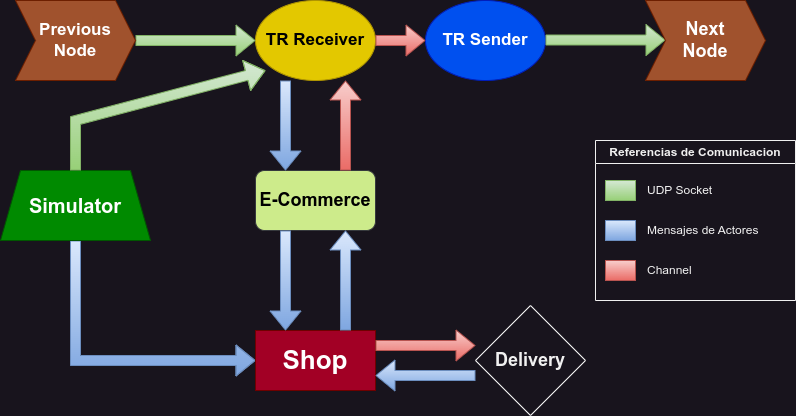

The diagram above was exported from draw.io. Its source (the exported page's mxGraphModel, read from the mxfile embedded in the PNG):
<mxGraphModel dx="880" dy="461" grid="1" gridSize="10" guides="1" tooltips="1" connect="1" arrows="1" fold="1" page="0" pageScale="1" pageWidth="827" pageHeight="1169" math="0" shadow="0">
  <root>
    <mxCell id="0" />
    <mxCell id="1" parent="0" />
    <mxCell id="sq2o09-jLZsfbqPtONn7-19" value="" style="shape=flexArrow;endArrow=classic;html=1;rounded=0;exitX=0.5;exitY=1;exitDx=0;exitDy=0;entryX=0;entryY=0.5;entryDx=0;entryDy=0;fillColor=#dae8fc;gradientColor=#7ea6e0;strokeColor=#6c8ebf;" edge="1" parent="1" source="sq2o09-jLZsfbqPtONn7-17" target="sq2o09-jLZsfbqPtONn7-1">
      <mxGeometry width="50" height="50" relative="1" as="geometry">
        <mxPoint x="390" y="360" as="sourcePoint" />
        <mxPoint x="440" y="310" as="targetPoint" />
        <Array as="points">
          <mxPoint x="100" y="520" />
        </Array>
      </mxGeometry>
    </mxCell>
    <mxCell id="sq2o09-jLZsfbqPtONn7-1" value="&lt;b&gt;&lt;font style=&quot;font-size: 26px;&quot;&gt;Shop&lt;/font&gt;&lt;/b&gt;" style="rounded=0;whiteSpace=wrap;html=1;fillColor=#a20025;fontColor=#ffffff;strokeColor=#6F0000;" vertex="1" parent="1">
      <mxGeometry x="280" y="490" width="120" height="60" as="geometry" />
    </mxCell>
    <mxCell id="sq2o09-jLZsfbqPtONn7-2" value="&lt;b&gt;&lt;font color=&quot;#000000&quot; style=&quot;font-size: 18px;&quot;&gt;E-Commerce&lt;/font&gt;&lt;/b&gt;" style="rounded=1;whiteSpace=wrap;html=1;fillColor=#cdeb8b;strokeColor=#36393d;" vertex="1" parent="1">
      <mxGeometry x="280" y="330" width="120" height="60" as="geometry" />
    </mxCell>
    <mxCell id="sq2o09-jLZsfbqPtONn7-3" value="&lt;b&gt;&lt;font color=&quot;#000000&quot; data-darkreader-inline-color=&quot;&quot; style=&quot;font-size: 17px; --darkreader-inline-color: #e8e6e3;&quot;&gt;TR Receiver&lt;/font&gt;&lt;/b&gt;" style="ellipse;whiteSpace=wrap;html=1;fillColor=#e3c800;fontColor=#000000;strokeColor=#B09500;" vertex="1" parent="1">
      <mxGeometry x="280" y="160" width="120" height="80" as="geometry" />
    </mxCell>
    <mxCell id="sq2o09-jLZsfbqPtONn7-4" value="&lt;b&gt;&lt;font style=&quot;font-size: 17px;&quot;&gt;TR Sender&lt;/font&gt;&lt;/b&gt;" style="ellipse;whiteSpace=wrap;html=1;fillColor=#0050ef;fontColor=#ffffff;strokeColor=#001DBC;" vertex="1" parent="1">
      <mxGeometry x="450" y="160" width="120" height="80" as="geometry" />
    </mxCell>
    <mxCell id="sq2o09-jLZsfbqPtONn7-5" value="&lt;b&gt;&lt;font style=&quot;font-size: 18px;&quot;&gt;Delivery&lt;/font&gt;&lt;/b&gt;" style="rhombus;whiteSpace=wrap;html=1;" vertex="1" parent="1">
      <mxGeometry x="500" y="465" width="110" height="110" as="geometry" />
    </mxCell>
    <mxCell id="sq2o09-jLZsfbqPtONn7-12" value="" style="shape=flexArrow;endArrow=classic;html=1;rounded=0;exitX=1;exitY=0.5;exitDx=0;exitDy=0;entryX=0;entryY=0.5;entryDx=0;entryDy=0;fillColor=#f8cecc;gradientColor=#ea6b66;strokeColor=#b85450;" edge="1" parent="1" source="sq2o09-jLZsfbqPtONn7-3" target="sq2o09-jLZsfbqPtONn7-4">
      <mxGeometry width="50" height="50" relative="1" as="geometry">
        <mxPoint x="370" y="360" as="sourcePoint" />
        <mxPoint x="420" y="310" as="targetPoint" />
      </mxGeometry>
    </mxCell>
    <mxCell id="sq2o09-jLZsfbqPtONn7-13" value="" style="shape=flexArrow;endArrow=classic;html=1;rounded=0;entryX=0;entryY=0.5;entryDx=0;entryDy=0;fillColor=#d5e8d4;gradientColor=#97d077;strokeColor=#82b366;" edge="1" parent="1" target="sq2o09-jLZsfbqPtONn7-3">
      <mxGeometry width="50" height="50" relative="1" as="geometry">
        <mxPoint x="160" y="200" as="sourcePoint" />
        <mxPoint x="450" y="230" as="targetPoint" />
      </mxGeometry>
    </mxCell>
    <mxCell id="sq2o09-jLZsfbqPtONn7-14" value="" style="shape=flexArrow;endArrow=classic;html=1;rounded=0;entryX=0;entryY=0.5;entryDx=0;entryDy=0;fillColor=#d5e8d4;gradientColor=#97d077;strokeColor=#82b366;" edge="1" parent="1">
      <mxGeometry width="50" height="50" relative="1" as="geometry">
        <mxPoint x="570" y="199.5" as="sourcePoint" />
        <mxPoint x="690" y="199.5" as="targetPoint" />
      </mxGeometry>
    </mxCell>
    <mxCell id="sq2o09-jLZsfbqPtONn7-15" value="&lt;span style=&quot;font-size: 17px;&quot;&gt;&lt;b&gt;Previous&lt;br&gt;Node&lt;br&gt;&lt;/b&gt;&lt;/span&gt;" style="shape=step;perimeter=stepPerimeter;whiteSpace=wrap;html=1;fixedSize=1;fillColor=#a0522d;fontColor=#ffffff;strokeColor=#6D1F00;" vertex="1" parent="1">
      <mxGeometry x="40" y="160" width="120" height="80" as="geometry" />
    </mxCell>
    <mxCell id="sq2o09-jLZsfbqPtONn7-16" value="&lt;b style=&quot;font-size: 18px;&quot;&gt;&lt;font style=&quot;font-size: 18px;&quot;&gt;Next&lt;br&gt;Node&lt;/font&gt;&lt;/b&gt;" style="shape=step;perimeter=stepPerimeter;whiteSpace=wrap;html=1;fixedSize=1;fillColor=#a0522d;fontColor=#ffffff;strokeColor=#6D1F00;" vertex="1" parent="1">
      <mxGeometry x="670" y="160" width="120" height="80" as="geometry" />
    </mxCell>
    <mxCell id="sq2o09-jLZsfbqPtONn7-17" value="&lt;b&gt;&lt;font style=&quot;font-size: 20px;&quot;&gt;Simulator&lt;/font&gt;&lt;/b&gt;" style="shape=trapezoid;perimeter=trapezoidPerimeter;whiteSpace=wrap;html=1;fixedSize=1;fillColor=#008a00;fontColor=#ffffff;strokeColor=#005700;" vertex="1" parent="1">
      <mxGeometry x="25" y="330" width="150" height="70" as="geometry" />
    </mxCell>
    <mxCell id="sq2o09-jLZsfbqPtONn7-18" value="" style="shape=flexArrow;endArrow=classic;html=1;rounded=0;exitX=0.5;exitY=0;exitDx=0;exitDy=0;fillColor=#d5e8d4;gradientColor=#97d077;strokeColor=#82b366;" edge="1" parent="1" source="sq2o09-jLZsfbqPtONn7-17">
      <mxGeometry width="50" height="50" relative="1" as="geometry">
        <mxPoint x="390" y="360" as="sourcePoint" />
        <mxPoint x="290" y="230" as="targetPoint" />
        <Array as="points">
          <mxPoint x="100" y="280" />
        </Array>
      </mxGeometry>
    </mxCell>
    <mxCell id="sq2o09-jLZsfbqPtONn7-22" value="" style="shape=flexArrow;endArrow=classic;html=1;rounded=0;exitX=0.75;exitY=0;exitDx=0;exitDy=0;entryX=0.75;entryY=1;entryDx=0;entryDy=0;fillColor=#dae8fc;gradientColor=#7ea6e0;strokeColor=#6c8ebf;" edge="1" parent="1" source="sq2o09-jLZsfbqPtONn7-1" target="sq2o09-jLZsfbqPtONn7-2">
      <mxGeometry width="50" height="50" relative="1" as="geometry">
        <mxPoint x="360" y="410" as="sourcePoint" />
        <mxPoint x="410" y="360" as="targetPoint" />
      </mxGeometry>
    </mxCell>
    <mxCell id="sq2o09-jLZsfbqPtONn7-24" value="" style="shape=flexArrow;endArrow=classic;html=1;rounded=0;exitX=0.25;exitY=1;exitDx=0;exitDy=0;entryX=0.25;entryY=0;entryDx=0;entryDy=0;fillColor=#dae8fc;gradientColor=#7ea6e0;strokeColor=#6c8ebf;" edge="1" parent="1" source="sq2o09-jLZsfbqPtONn7-2" target="sq2o09-jLZsfbqPtONn7-1">
      <mxGeometry width="50" height="50" relative="1" as="geometry">
        <mxPoint x="360" y="410" as="sourcePoint" />
        <mxPoint x="410" y="360" as="targetPoint" />
      </mxGeometry>
    </mxCell>
    <mxCell id="sq2o09-jLZsfbqPtONn7-25" value="" style="shape=flexArrow;endArrow=classic;html=1;rounded=0;exitX=0.75;exitY=0;exitDx=0;exitDy=0;fillColor=#f8cecc;strokeColor=#b85450;gradientColor=#ea6b66;" edge="1" parent="1">
      <mxGeometry width="50" height="50" relative="1" as="geometry">
        <mxPoint x="370" y="330" as="sourcePoint" />
        <mxPoint x="370" y="240" as="targetPoint" />
      </mxGeometry>
    </mxCell>
    <mxCell id="sq2o09-jLZsfbqPtONn7-26" value="" style="shape=flexArrow;endArrow=classic;html=1;rounded=0;entryX=0.25;entryY=0;entryDx=0;entryDy=0;fillColor=#dae8fc;gradientColor=#7ea6e0;strokeColor=#6c8ebf;" edge="1" parent="1">
      <mxGeometry width="50" height="50" relative="1" as="geometry">
        <mxPoint x="310" y="240" as="sourcePoint" />
        <mxPoint x="310" y="330" as="targetPoint" />
      </mxGeometry>
    </mxCell>
    <mxCell id="sq2o09-jLZsfbqPtONn7-27" value="" style="shape=flexArrow;endArrow=classic;html=1;rounded=0;exitX=1;exitY=0.25;exitDx=0;exitDy=0;fillColor=#f8cecc;gradientColor=#ea6b66;strokeColor=#b85450;" edge="1" parent="1" source="sq2o09-jLZsfbqPtONn7-1">
      <mxGeometry width="50" height="50" relative="1" as="geometry">
        <mxPoint x="360" y="410" as="sourcePoint" />
        <mxPoint x="500" y="505" as="targetPoint" />
      </mxGeometry>
    </mxCell>
    <mxCell id="sq2o09-jLZsfbqPtONn7-28" value="" style="shape=flexArrow;endArrow=classic;html=1;rounded=0;entryX=1;entryY=0.75;entryDx=0;entryDy=0;fillColor=#dae8fc;gradientColor=#7ea6e0;strokeColor=#6c8ebf;" edge="1" parent="1" target="sq2o09-jLZsfbqPtONn7-1">
      <mxGeometry width="50" height="50" relative="1" as="geometry">
        <mxPoint x="500" y="535" as="sourcePoint" />
        <mxPoint x="410" y="360" as="targetPoint" />
      </mxGeometry>
    </mxCell>
    <mxCell id="sq2o09-jLZsfbqPtONn7-29" value="Referencias de Comunicacion" style="swimlane;whiteSpace=wrap;html=1;" vertex="1" parent="1">
      <mxGeometry x="620" y="300" width="200" height="160" as="geometry" />
    </mxCell>
    <mxCell id="sq2o09-jLZsfbqPtONn7-30" value="" style="rounded=0;whiteSpace=wrap;html=1;fillColor=#d5e8d4;gradientColor=#97d077;strokeColor=#82b366;" vertex="1" parent="sq2o09-jLZsfbqPtONn7-29">
      <mxGeometry x="10" y="40" width="30" height="20" as="geometry" />
    </mxCell>
    <mxCell id="sq2o09-jLZsfbqPtONn7-31" value="" style="rounded=0;whiteSpace=wrap;html=1;fillColor=#dae8fc;gradientColor=#7ea6e0;strokeColor=#6c8ebf;" vertex="1" parent="sq2o09-jLZsfbqPtONn7-29">
      <mxGeometry x="10" y="80" width="30" height="20" as="geometry" />
    </mxCell>
    <mxCell id="sq2o09-jLZsfbqPtONn7-32" value="" style="rounded=0;whiteSpace=wrap;html=1;fillColor=#f8cecc;gradientColor=#ea6b66;strokeColor=#b85450;" vertex="1" parent="sq2o09-jLZsfbqPtONn7-29">
      <mxGeometry x="10" y="120" width="30" height="20" as="geometry" />
    </mxCell>
    <mxCell id="sq2o09-jLZsfbqPtONn7-33" value="UDP Socket" style="text;html=1;strokeColor=none;fillColor=none;align=left;verticalAlign=middle;whiteSpace=wrap;rounded=0;" vertex="1" parent="sq2o09-jLZsfbqPtONn7-29">
      <mxGeometry x="50" y="35" width="90" height="30" as="geometry" />
    </mxCell>
    <mxCell id="sq2o09-jLZsfbqPtONn7-34" value="Mensajes de Actores" style="text;html=1;strokeColor=none;fillColor=none;align=left;verticalAlign=middle;whiteSpace=wrap;rounded=0;" vertex="1" parent="sq2o09-jLZsfbqPtONn7-29">
      <mxGeometry x="50" y="75" width="120" height="30" as="geometry" />
    </mxCell>
    <mxCell id="sq2o09-jLZsfbqPtONn7-35" value="Channel" style="text;html=1;strokeColor=none;fillColor=none;align=left;verticalAlign=middle;whiteSpace=wrap;rounded=0;" vertex="1" parent="sq2o09-jLZsfbqPtONn7-29">
      <mxGeometry x="50" y="115" width="120" height="30" as="geometry" />
    </mxCell>
  </root>
</mxGraphModel>